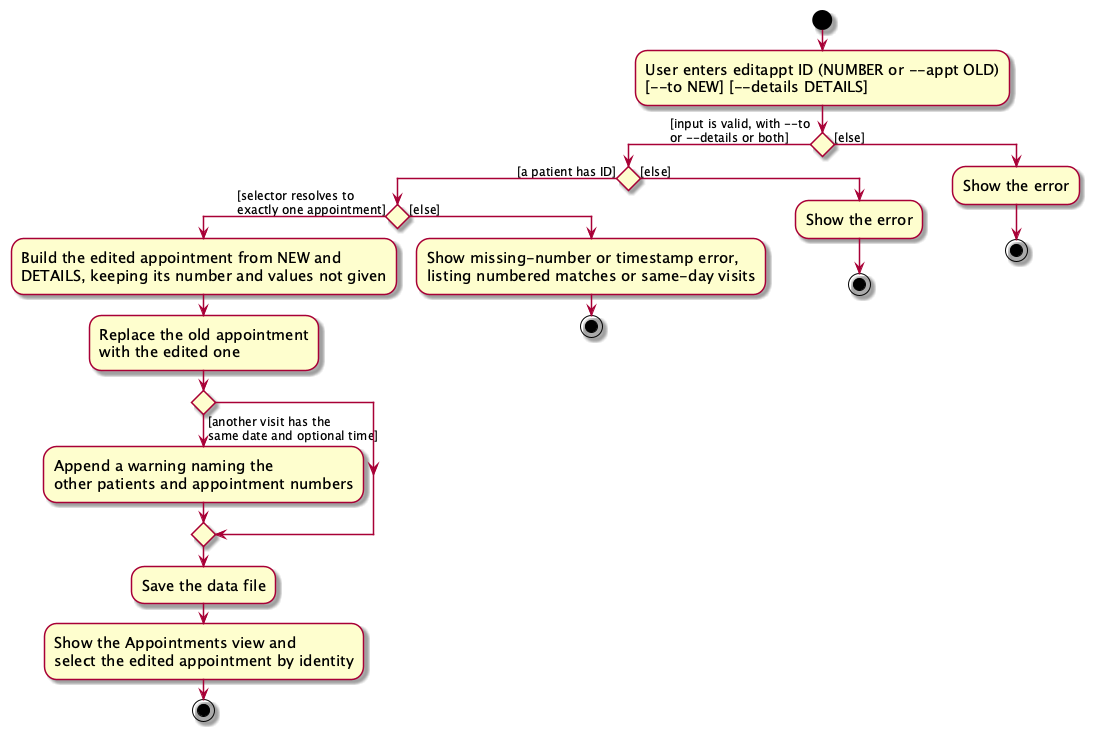

The diagram above was rendered by PlantUML. Its source (embedded in the PNG):
@startuml
skin rose
skinparam ActivityFontSize 15
skinparam ArrowFontSize 12
start
:User enters editappt ID (NUMBER or ~--appt OLD)
[~--to NEW] [~--details DETAILS];

'Since the beta syntax does not support placing the condition outside the
'diamond we place it as the true branch instead.

if () then ([input is valid, with --to
or --details or both])
    if () then ([a patient has ID])
        if () then ([selector resolves to
exactly one appointment])
            :Build the edited appointment from NEW and
            DETAILS, keeping its number and values not given;
            :Replace the old appointment
            with the edited one;
            if () then ([another visit has the
same date and optional time])
                :Append a warning naming the
                other patients and appointment numbers;
            endif
            :Save the data file;
            :Show the Appointments view and
            select the edited appointment by identity;
            stop
        else ([else])
            :Show missing-number or timestamp error,
            listing numbered matches or same-day visits;
            stop
        endif
    else ([else])
        :Show the error;
        stop
    endif
else ([else])
    :Show the error;
    stop
endif
@enduml